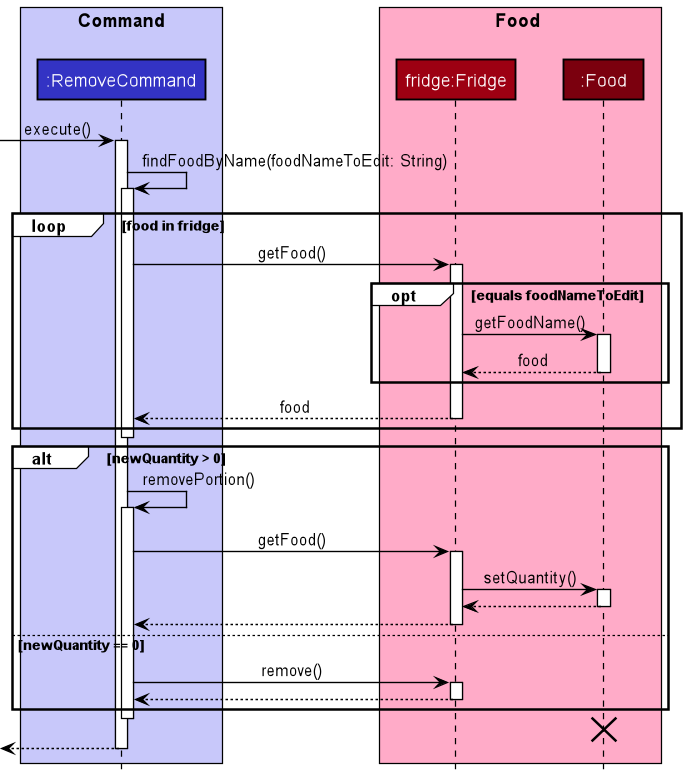

The diagram above was rendered by PlantUML. Its source (embedded in the PNG):
@startuml
'https://plantuml.com/sequence-diagram
!include style.puml

box "Command\n" COMMAND_COLOR_T1
participant ":RemoveCommand" as RemoveCommand COMMAND_COLOR
end box

box Food FOOD_COLOR_T1
participant "fridge:Fridge" as Fridge FOOD_COLOR
participant ":Food" as Food FOOD_COLOR_T3
end box

-> RemoveCommand: execute()
activate RemoveCommand

RemoveCommand -> RemoveCommand: findFoodByName(foodNameToEdit: String)
activate RemoveCommand

loop food in fridge
    RemoveCommand -> Fridge: getFood()
    activate Fridge
    opt equals foodNameToEdit
        Fridge -> Food: getFoodName()
        activate Food
        return food
    end
    return food
end

deactivate RemoveCommand

alt newQuantity > 0
    RemoveCommand -> RemoveCommand: removePortion()
    activate RemoveCommand
    RemoveCommand -> Fridge: getFood()
    activate Fridge
    Fridge -> Food: setQuantity()
    activate Food
    return
    return
    deactivate Fridge
else newQuantity == 0
    RemoveCommand -> Fridge: remove()
    activate Fridge
    return
    deactivate Fridge

end

deactivate RemoveCommand
destroy Food


<-- RemoveCommand:
deactivate RemoveCommand

@enduml